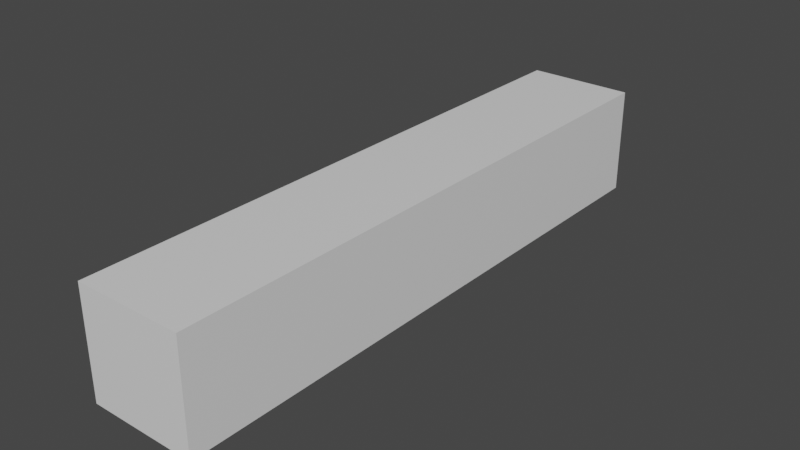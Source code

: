 # Source: Tail_Bone.blend  (saved by Blender 2.91.10; exported with 4.5.12 LTS)
import bpy
from mathutils import Matrix  # noqa: F401  (used for matrix-valued properties, if any)

bpy.ops.wm.read_factory_settings(use_empty=True)
scene = bpy.context.scene
scene.name = 'Scene'

# ---- collections
col_collection = bpy.data.collections.new('Collection'); scene.collection.children.link(col_collection)

# ---- materials (node trees are filled in below, after node groups)
mat_material = bpy.data.materials.new('Material')
mat_material.alpha_threshold = 0.0
mat_material.use_transparent_shadow = False
mat_material.line_color = (0.0, 0.0, 0.0, 1.0)

# ---- material node trees
mat_material.use_nodes = True; mat_material.node_tree.nodes.clear()
_N = mat_material.node_tree.nodes; _L = mat_material.node_tree.links
n0 = _N.new('ShaderNodeOutputMaterial'); n0.name = 'Material Output'; n0.location = (300, 300)
n1 = _N.new('ShaderNodeBsdfPrincipled'); n1.name = 'Principled BSDF'; n1.location = (10, 300)
n1.distribution = 'GGX'
n1.subsurface_method = 'BURLEY'
n1.inputs[2].default_value = 0.4
n1.inputs[3].default_value = 1.45
n1.inputs[27].default_value = (0.0, 0.0, 0.0, 1.0)
n1.inputs[28].default_value = 1.0
_L.new(n1.outputs[0], n0.inputs[0])
n0.is_active_output = True

# ---- world
world_world = bpy.data.worlds.new('World'); scene.world = world_world
world_world.use_nodes = True; world_world.node_tree.nodes.clear()
_N = world_world.node_tree.nodes; _L = world_world.node_tree.links
n0 = _N.new('ShaderNodeOutputWorld'); n0.name = 'World Output'; n0.location = (300, 300)
n1 = _N.new('ShaderNodeBackground'); n1.name = 'Background'; n1.location = (10, 300)
n1.inputs[0].default_value = (0.05088, 0.05088, 0.05088, 1.0)
_L.new(n1.outputs[0], n0.inputs[0])
n0.is_active_output = True
world_world.color = (0.05088, 0.05088, 0.05088)
world_world.use_sun_shadow = False
world_world.sun_shadow_jitter_overblur = 0.0

# ---- meshes
me_cube = bpy.data.meshes.new('Cube')
me_cube.from_pydata([(1.0, 11.0, 1.0), (1.0, 11.0, -1.0), (1.0, 0.0, 1.0), (1.0, 0.0, -1.0), (-1.0, 11.0, 1.0), (-1.0, 11.0, -1.0), (-1.0, 0.0, 1.0), (-1.0, 0.0, -1.0)], [], [(0, 4, 6, 2), (3, 2, 6, 7), (7, 6, 4, 5), (5, 1, 3, 7), (1, 0, 2, 3), (5, 4, 0, 1)])
_uv = me_cube.uv_layers.new(name='UVMap')
_uv.uv.foreach_set('vector', [0.625, 0.5, 0.875, 0.5, 0.875, 0.75, 0.625, 0.75, 0.375, 0.75, 0.625, 0.75, 0.625, 1.0, 0.375, 1.0, 0.375, 0.0, 0.625, 0.0, 0.625, 0.25, 0.375, 0.25, 0.125, 0.5, 0.375, 0.5, 0.375, 0.75, 0.125, 0.75, 0.375, 0.5, 0.625, 0.5, 0.625, 0.75, 0.375, 0.75, 0.375, 0.25, 0.625, 0.25, 0.625, 0.5, 0.375, 0.5])
me_cube.materials.append(mat_material)
me_cube.use_remesh_preserve_volume = False
me_cube.use_remesh_preserve_attributes = False
me_cube.use_mirror_vertex_groups = False
me_cube.update()

# ---- objects
ob_cube = bpy.data.objects.new('Cube', me_cube)

# ---- transforms, parenting, visibility, modifiers, constraints
ob_cube.location = (0.0, 0.0, 0.0)
ob_cube.lock_rotations_4d = False
ob_cube.empty_display_type = 'ARROWS'
ob_cube.lineart.crease_threshold = 0.0

# ---- collection membership
col_collection.objects.link(ob_cube)

# ---- scene / render settings (as saved in the file)
scene.frame_start = 1; scene.frame_end = 250; scene.frame_set(1)
scene.render.engine = 'BLENDER_EEVEE_NEXT'
scene.cycles.use_denoising = False
scene.cycles.samples = 128
scene.cycles.sampling_pattern = 'TABULATED_SOBOL'
scene.cycles.use_adaptive_sampling = False
scene.cycles.use_light_tree = False
scene.view_settings.view_transform = 'Filmic'
bpy.context.view_layer.update()

# ---- added for rendering (the .blend has no active camera and no usable light): camera, sun
cam_auto = bpy.data.cameras.new('AutoCamera')
cam_auto.lens = 50.0
cam_auto.sensor_width = 36.0
cam_auto.clip_end = 1000.0
ob_auto_camera = bpy.data.objects.new('AutoCamera', cam_auto)
scene.collection.objects.link(ob_auto_camera)
ob_auto_camera.location = (10.5085, -7.11024, 8.40683)
ob_auto_camera.rotation_euler = (1.09748, -7.21219e-08, 0.694738)
scene.camera = ob_auto_camera
light_auto_sun = bpy.data.lights.new('AutoSun', 'SUN')
light_auto_sun.energy = 3.0
light_auto_sun.angle = 0.0523599
ob_auto_sun = bpy.data.objects.new('AutoSun', light_auto_sun)
scene.collection.objects.link(ob_auto_sun)
ob_auto_sun.rotation_euler = (0.872665, 0.174533, 0.523599)
bpy.context.view_layer.update()

